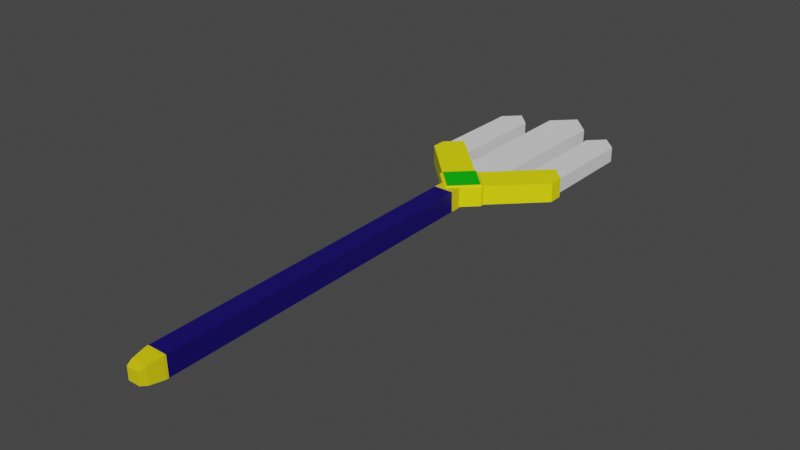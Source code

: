 # Source: Spear.blend  (saved by Blender 3.6.13; exported with 4.5.12 LTS)
import bpy
from mathutils import Matrix  # noqa: F401  (used for matrix-valued properties, if any)

bpy.ops.wm.read_factory_settings(use_empty=True)
scene = bpy.context.scene
scene.name = 'Scene'

# ---- collections
col_collection = bpy.data.collections.new('Collection'); scene.collection.children.link(col_collection)

# ---- materials (node trees are filled in below, after node groups)
mat_spear1_color1 = bpy.data.materials.new('spear1_color1')
mat_spear1_color1.alpha_threshold = 0.0
mat_spear1_color1.use_transparent_shadow = False
mat_spear1_color1.roughness = 0.5
mat_spear1_color1.line_color = (0.0, 0.0, 0.0, 1.0)
mat_spear1_color2 = bpy.data.materials.new('spear1_color2')
mat_spear1_color2.use_transparent_shadow = False
mat_spear2_color1 = bpy.data.materials.new('spear2_color1')
mat_spear2_color1.use_transparent_shadow = False
mat_spear2_color2 = bpy.data.materials.new('spear2_color2')
mat_spear2_color2.use_transparent_shadow = False

# ---- material node trees
mat_spear1_color1.use_nodes = True; mat_spear1_color1.node_tree.nodes.clear()
_N = mat_spear1_color1.node_tree.nodes; _L = mat_spear1_color1.node_tree.links
n0 = _N.new('ShaderNodeOutputMaterial'); n0.name = 'Material Output'; n0.location = (300, 300)
n1 = _N.new('ShaderNodeBsdfPrincipled'); n1.name = 'Principled BSDF'; n1.location = (10, 300)
n1.distribution = 'GGX'
n1.subsurface_method = 'RANDOM_WALK_SKIN'
n1.inputs[0].default_value = (0.006045, 0.0, 0.1329, 1.0)
n1.inputs[3].default_value = 1.45
n1.inputs[27].default_value = (0.0, 0.0, 0.0, 1.0)
n1.inputs[28].default_value = 1.0
_L.new(n1.outputs[0], n0.inputs[0])
n0.is_active_output = True
mat_spear1_color2.use_nodes = True; mat_spear1_color2.node_tree.nodes.clear()
_N = mat_spear1_color2.node_tree.nodes; _L = mat_spear1_color2.node_tree.links
n0 = _N.new('ShaderNodeBsdfPrincipled'); n0.name = 'プリンシプルBSDF'; n0.location = (10, 300)
n0.distribution = 'GGX'
n0.subsurface_method = 'RANDOM_WALK_SKIN'
n0.inputs[0].default_value = (0.8, 0.6788, 0.002179, 1.0)
n0.inputs[3].default_value = 1.45
n0.inputs[27].default_value = (0.0, 0.0, 0.0, 1.0)
n0.inputs[28].default_value = 1.0
n1 = _N.new('ShaderNodeOutputMaterial'); n1.name = 'マテリアル出力'; n1.location = (300, 300)
_L.new(n0.outputs[0], n1.inputs[0])
n1.is_active_output = True
mat_spear2_color1.use_nodes = True; mat_spear2_color1.node_tree.nodes.clear()
_N = mat_spear2_color1.node_tree.nodes; _L = mat_spear2_color1.node_tree.links
n0 = _N.new('ShaderNodeBsdfPrincipled'); n0.name = 'プリンシプルBSDF'; n0.location = (10, 300)
n0.distribution = 'GGX'
n0.subsurface_method = 'RANDOM_WALK_SKIN'
n0.inputs[0].default_value = (1.0, 0.9137, 0.0, 1.0)
n0.inputs[3].default_value = 1.45
n0.inputs[27].default_value = (0.0, 0.0, 0.0, 1.0)
n0.inputs[28].default_value = 1.0
n1 = _N.new('ShaderNodeOutputMaterial'); n1.name = 'マテリアル出力'; n1.location = (300, 300)
_L.new(n0.outputs[0], n1.inputs[0])
n1.is_active_output = True
mat_spear2_color2.use_nodes = True; mat_spear2_color2.node_tree.nodes.clear()
_N = mat_spear2_color2.node_tree.nodes; _L = mat_spear2_color2.node_tree.links
n0 = _N.new('ShaderNodeBsdfPrincipled'); n0.name = 'プリンシプルBSDF'; n0.location = (10, 300)
n0.distribution = 'GGX'
n0.subsurface_method = 'RANDOM_WALK_SKIN'
n0.inputs[0].default_value = (0.0005356, 0.5382, 0.0, 1.0)
n0.inputs[3].default_value = 1.45
n0.inputs[27].default_value = (0.0, 0.0, 0.0, 1.0)
n0.inputs[28].default_value = 1.0
n1 = _N.new('ShaderNodeOutputMaterial'); n1.name = 'マテリアル出力'; n1.location = (300, 300)
_L.new(n0.outputs[0], n1.inputs[0])
n1.is_active_output = True

# ---- world
world_world = bpy.data.worlds.new('World'); scene.world = world_world
world_world.use_nodes = True; world_world.node_tree.nodes.clear()
_N = world_world.node_tree.nodes; _L = world_world.node_tree.links
n0 = _N.new('ShaderNodeOutputWorld'); n0.name = 'World Output'; n0.location = (300, 300)
n1 = _N.new('ShaderNodeBackground'); n1.name = 'Background'; n1.location = (10, 300)
n1.inputs[0].default_value = (0.05088, 0.05088, 0.05088, 1.0)
_L.new(n1.outputs[0], n0.inputs[0])
n0.is_active_output = True
world_world.color = (0.05088, 0.05088, 0.05088)
world_world.use_sun_shadow = False
world_world.sun_shadow_jitter_overblur = 0.0

# ---- meshes
me_cube = bpy.data.meshes.new('Cube')
me_cube.from_pydata([(0.1319, 0.9975, 0.154), (0.1319, 1.002, -0.1191), (-0.1319, 0.9975, 0.154), (-0.1319, 1.002, -0.1191), (-0.1319, -1.476, -0.1624), (0.1319, -1.48, 0.1108), (-0.1319, -1.48, 0.1108), (0.1319, -1.476, -0.1624), (-0.1319, -0.2415, 0.1324), (0.1319, -0.2367, -0.1408), (-0.1319, -0.2367, -0.1408), (0.1319, -0.2415, 0.1324), (-0.1319, 0.378, 0.1432), (0.1319, 0.3828, -0.1299), (-0.1319, 0.3828, -0.1299), (0.1319, 0.378, 0.1432), (-0.1319, 0.6877, 0.1486), (0.1319, 0.6925, -0.1245), (-0.1319, 0.6925, -0.1245), (0.1319, 0.6877, 0.1486), (-0.1319, 0.8426, 0.1513), (0.1319, 0.8474, -0.1218), (-0.1319, 0.8474, -0.1218), (0.1319, 0.8426, 0.1513), (-0.1319, -2.715, -0.184), (0.1319, -2.719, 0.08915), (-0.1319, -2.719, 0.08915), (0.1319, -2.715, -0.184), (-0.1319, -3.335, -0.1948), (0.1319, -3.34, 0.07833), (-0.1319, -3.34, 0.07833), (0.1319, -3.335, -0.1948), (-0.1319, -3.644, -0.2002), (0.1319, -3.649, 0.07293), (-0.1319, -3.649, 0.07293), (0.1319, -3.644, -0.2002), (0.1319, -3.683, 0.07234), (0.1319, -3.678, -0.2008), (-0.1319, -3.683, 0.07234), (-0.1319, -3.678, -0.2008), (0.07955, -3.957, 0.0133), (0.1069, -3.872, 0.04312), (0.07955, -3.955, -0.1514), (0.1069, -3.868, -0.1782), (-0.07955, -3.957, 0.0133), (-0.1069, -3.872, 0.04312), (-0.07955, -3.955, -0.1514), (-0.1069, -3.868, -0.1782)], [], [(32, 35, 37, 39), (33, 34, 38, 36), (22, 20, 2, 3), (39, 38, 34, 32), (39, 37, 43, 47), (3, 2, 0, 1), (9, 11, 5, 7), (10, 9, 7, 4), (24, 26, 6, 4), (11, 8, 6, 5), (15, 12, 8, 11), (14, 13, 9, 10), (13, 15, 11, 9), (4, 6, 8, 10), (17, 19, 15, 13), (18, 17, 13, 14), (19, 16, 12, 15), (10, 8, 12, 14), (23, 20, 16, 19), (22, 21, 17, 18), (21, 23, 19, 17), (14, 12, 16, 18), (1, 0, 23, 21), (3, 1, 21, 22), (0, 2, 20, 23), (18, 16, 20, 22), (28, 30, 26, 24), (7, 5, 25, 27), (4, 7, 27, 24), (5, 6, 26, 25), (32, 34, 30, 28), (27, 25, 29, 31), (24, 27, 31, 28), (25, 26, 30, 29), (31, 29, 33, 35), (28, 31, 35, 32), (29, 30, 34, 33), (42, 40, 44, 46), (41, 43, 37, 36), (47, 45, 38, 39), (35, 33, 36, 37), (46, 44, 45, 47), (40, 42, 43, 41), (44, 40, 41, 45), (42, 46, 47, 43), (36, 38, 45, 41)])
me_cube.polygons.foreach_set('material_index', [1, 1, 1, 1, 1, 1, 0, 0, 0, 0, 0, 0, 0, 0, 0, 0, 0, 0, 0, 0, 0, 0, 1, 1, 1, 0, 0, 0, 0, 0, 0, 0, 0, 0, 0, 0, 0, 1, 1, 1, 1, 1, 1, 1, 1, 1])
_uv = me_cube.uv_layers.new(name='UVMap')
_uv.uv.foreach_set('vector', [0.125, 0.7344, 0.375, 0.7344, 0.375, 0.7361, 0.125, 0.7361, 0.625, 0.7344, 0.875, 0.7344, 0.875, 0.7361, 0.625, 0.7361, 0.375, 0.2422, 0.625, 0.2422, 0.625, 0.25, 0.375, 0.25, 0.375, 0.0139, 0.625, 0.0139, 0.625, 0.01561, 0.375, 0.01561, 0.375, 1.0, 0.375, 0.75, 0.3987, 0.7737, 0.3987, 0.9763, 0.375, 0.25, 0.625, 0.25, 0.625, 0.5, 0.375, 0.5, 0.375, 0.5625, 0.625, 0.5625, 0.625, 0.625, 0.375, 0.625, 0.125, 0.5625, 0.375, 0.5625, 0.375, 0.625, 0.125, 0.625, 0.375, 0.0625, 0.625, 0.0625, 0.625, 0.125, 0.375, 0.125, 0.625, 0.5625, 0.875, 0.5625, 0.875, 0.625, 0.625, 0.625, 0.625, 0.5312, 0.875, 0.5312, 0.875, 0.5625, 0.625, 0.5625, 0.125, 0.5312, 0.375, 0.5312, 0.375, 0.5625, 0.125, 0.5625, 0.375, 0.5312, 0.625, 0.5312, 0.625, 0.5625, 0.375, 0.5625, 0.375, 0.125, 0.625, 0.125, 0.625, 0.1875, 0.375, 0.1875, 0.375, 0.5156, 0.625, 0.5156, 0.625, 0.5312, 0.375, 0.5312, 0.125, 0.5156, 0.375, 0.5156, 0.375, 0.5312, 0.125, 0.5312, 0.625, 0.5156, 0.875, 0.5156, 0.875, 0.5312, 0.625, 0.5312, 0.375, 0.1875, 0.625, 0.1875, 0.625, 0.2188, 0.375, 0.2188, 0.625, 0.5078, 0.875, 0.5078, 0.875, 0.5156, 0.625, 0.5156, 0.125, 0.5078, 0.375, 0.5078, 0.375, 0.5156, 0.125, 0.5156, 0.375, 0.5078, 0.625, 0.5078, 0.625, 0.5156, 0.375, 0.5156, 0.375, 0.2188, 0.625, 0.2188, 0.625, 0.2344, 0.375, 0.2344, 0.375, 0.5, 0.625, 0.5, 0.625, 0.5078, 0.375, 0.5078, 0.125, 0.5, 0.375, 0.5, 0.375, 0.5078, 0.125, 0.5078, 0.625, 0.5, 0.875, 0.5, 0.875, 0.5078, 0.625, 0.5078, 0.375, 0.2344, 0.625, 0.2344, 0.625, 0.2422, 0.375, 0.2422, 0.375, 0.03122, 0.625, 0.03122, 0.625, 0.0625, 0.375, 0.0625, 0.375, 0.625, 0.625, 0.625, 0.625, 0.6875, 0.375, 0.6875, 0.125, 0.625, 0.375, 0.625, 0.375, 0.6875, 0.125, 0.6875, 0.625, 0.625, 0.875, 0.625, 0.875, 0.6875, 0.625, 0.6875, 0.375, 0.01561, 0.625, 0.01561, 0.625, 0.03122, 0.375, 0.03122, 0.375, 0.6875, 0.625, 0.6875, 0.625, 0.7188, 0.375, 0.7188, 0.125, 0.6875, 0.375, 0.6875, 0.375, 0.7188, 0.125, 0.7188, 0.625, 0.6875, 0.875, 0.6875, 0.875, 0.7188, 0.625, 0.7188, 0.375, 0.7188, 0.625, 0.7188, 0.625, 0.7344, 0.375, 0.7344, 0.125, 0.7188, 0.375, 0.7188, 0.375, 0.7344, 0.125, 0.7344, 0.625, 0.7188, 0.875, 0.7188, 0.875, 0.7344, 0.625, 0.7344, 0.4246, 0.7996, 0.5754, 0.7996, 0.5754, 0.9504, 0.4246, 0.9504, 0.6013, 0.7694, 0.3987, 0.7694, 0.375, 0.7361, 0.625, 0.7361, 0.3987, 0.9763, 0.6013, 0.9763, 0.625, 1.0, 0.375, 1.0, 0.375, 0.7344, 0.625, 0.7344, 0.625, 0.7361, 0.375, 0.7361, 0.4246, 0.9504, 0.5754, 0.9504, 0.6013, 0.9763, 0.3987, 0.9763, 0.5754, 0.7996, 0.4246, 0.7996, 0.3987, 0.7694, 0.6013, 0.7694, 0.5754, 0.9504, 0.5754, 0.7996, 0.6013, 0.7737, 0.6013, 0.9763, 0.4246, 0.7996, 0.4246, 0.9504, 0.3987, 0.9763, 0.3987, 0.7737, 0.625, 0.75, 0.625, 1.0, 0.6013, 0.9763, 0.6013, 0.7737])
me_cube.materials.append(mat_spear1_color1)
me_cube.materials.append(mat_spear1_color2)
me_cube.use_mirror_vertex_groups = False
me_cube.update()
me_x = bpy.data.meshes.new('立方体')
me_x.from_pydata([(-0.3274, 1.238, -0.1072), (-0.3013, 1.212, -0.1294), (-0.3274, 1.186, -0.1072), (0.0, 0.9111, -0.1294), (0.02614, 0.8849, -0.1072), (-0.02614, 0.8849, -0.1072), (-0.3274, 1.238, 0.1484), (-0.3274, 1.186, 0.1484), (-0.3013, 1.212, 0.1706), (0.02614, 0.8849, 0.1484), (0.0, 0.9111, 0.1706), (-0.02614, 0.8849, 0.1484), (-0.02614, 1.54, -0.1072), (0.02614, 1.54, -0.1072), (0.0, 1.514, -0.1294), (0.3274, 1.186, -0.1072), (0.3013, 1.212, -0.1294), (0.3274, 1.238, -0.1072), (-0.02614, 1.54, 0.1484), (0.0, 1.514, 0.1706), (0.02614, 1.54, 0.1484), (0.3274, 1.186, 0.1484), (0.3274, 1.238, 0.1484), (0.3013, 1.212, 0.1706), (0.7334, 2.247, 0.1484), (0.7334, 2.247, -0.1072), (-0.7335, 2.247, 0.1484), (-0.7335, 2.247, -0.1072), (0.9403, 1.851, 0.1484), (0.9403, 2.04, 0.1484), (0.9403, 2.04, -0.1072), (0.9403, 1.851, -0.1072), (-0.9404, 2.04, 0.1484), (-0.9404, 1.851, 0.1484), (-0.9404, 1.851, -0.1072), (-0.9404, 2.04, -0.1072)], [], [(14, 16, 3, 1), (17, 13, 25, 30, 31), (21, 9, 4, 15), (2, 5, 11, 7), (8, 10, 23, 19), (0, 1, 2), (3, 4, 5), (6, 7, 8), (9, 10, 11), (12, 13, 14), (15, 16, 17), (18, 19, 20), (21, 22, 23), (6, 0, 2, 7), (1, 3, 5, 2), (4, 9, 11, 5), (10, 8, 7, 11), (18, 6, 8, 19), (9, 21, 23, 10), (22, 20, 19, 23), (12, 18, 20, 13), (21, 15, 17, 22), (16, 14, 13, 17), (0, 12, 14, 1), (15, 4, 3, 16), (12, 0, 34, 35, 27), (22, 17, 31, 28), (32, 26, 27, 35), (20, 22, 28, 29, 24), (13, 20, 24, 25), (6, 18, 26, 32, 33), (18, 12, 27, 26), (0, 6, 33, 34), (30, 29, 28, 31), (32, 35, 34, 33), (24, 29, 30, 25)])
me_x.polygons.foreach_set('material_index', [1, 0, 0, 0, 1, 0, 0, 0, 0, 0, 0, 0, 0, 0, 0, 0, 0, 0, 0, 0, 0, 0, 0, 0, 0, 0, 0, 0, 0, 0, 0, 0, 0, 0, 0, 0])
_uv = me_x.uv_layers.new(name='UVマップ')
_uv.uv.foreach_set('vector', [0.3935, 0.7685, 0.6065, 0.7685, 0.6065, 0.9815, 0.3935, 0.9815, 0.6065, 0.7315, 0.3935, 0.7315, 0.3935, 0.7315, 0.5398, 0.7315, 0.6065, 0.7315, 0.6435, 0.5185, 0.8565, 0.5185, 0.8565, 0.7315, 0.6435, 0.7315, 0.3935, 0.01848, 0.6065, 0.01848, 0.6065, 0.2315, 0.3935, 0.2315, 0.3935, 0.2685, 0.6065, 0.2685, 0.6065, 0.4815, 0.3935, 0.4815, 0.1435, 0.7315, 0.1435, 0.75, 0.125, 0.7315, 0.6065, 0.0, 0.625, 0.01848, 0.6065, 0.01848, 0.1435, 0.5185, 0.125, 0.5185, 0.1435, 0.5, 0.625, 0.2315, 0.6065, 0.25, 0.6065, 0.2315, 0.3565, 0.7315, 0.375, 0.7315, 0.3565, 0.75, 0.625, 0.7685, 0.6065, 0.7685, 0.6065, 0.75, 0.3565, 0.5185, 0.3565, 0.5, 0.375, 0.5185, 0.625, 0.4815, 0.6065, 0.5, 0.6065, 0.4815, 0.1435, 0.5185, 0.1435, 0.7315, 0.125, 0.7315, 0.125, 0.5185, 0.3935, 0.0, 0.6065, 0.0, 0.6065, 0.01848, 0.3935, 0.01848, 0.625, 0.01848, 0.625, 0.2315, 0.6065, 0.2315, 0.6065, 0.01848, 0.6065, 0.2685, 0.3935, 0.2685, 0.3935, 0.2315, 0.6065, 0.2315, 0.3565, 0.5185, 0.1435, 0.5185, 0.1435, 0.5, 0.3565, 0.5, 0.625, 0.2685, 0.625, 0.4815, 0.6065, 0.4815, 0.6065, 0.2685, 0.6065, 0.5185, 0.3935, 0.5185, 0.3935, 0.4815, 0.6065, 0.4815, 0.3565, 0.7315, 0.3565, 0.5185, 0.3935, 0.5185, 0.3935, 0.7315, 0.6435, 0.5185, 0.6435, 0.7315, 0.6065, 0.7315, 0.6065, 0.5185, 0.6065, 0.7685, 0.3935, 0.7685, 0.3935, 0.7315, 0.6065, 0.7315, 0.1435, 0.7315, 0.3565, 0.7315, 0.3565, 0.75, 0.1435, 0.75, 0.625, 0.7685, 0.625, 0.9815, 0.6065, 0.9815, 0.6065, 0.7685, 0.3565, 0.7315, 0.1435, 0.7315, 0.1435, 0.7315, 0.2102, 0.7315, 0.3565, 0.7315, 0.6065, 0.5185, 0.6065, 0.7315, 0.6065, 0.7315, 0.6065, 0.5185, 0.2102, 0.5185, 0.3565, 0.5185, 0.3565, 0.7315, 0.2102, 0.7315, 0.3935, 0.5185, 0.6065, 0.5185, 0.6065, 0.5185, 0.5398, 0.5185, 0.3935, 0.5185, 0.3935, 0.7315, 0.3935, 0.5185, 0.3935, 0.5185, 0.3935, 0.7315, 0.1435, 0.5185, 0.3565, 0.5185, 0.3565, 0.5185, 0.2102, 0.5185, 0.1435, 0.5185, 0.3565, 0.5185, 0.3565, 0.7315, 0.3565, 0.7315, 0.3565, 0.5185, 0.1435, 0.7315, 0.1435, 0.5185, 0.1435, 0.5185, 0.1435, 0.7315, 0.5398, 0.7315, 0.5398, 0.5185, 0.6065, 0.5185, 0.6065, 0.7315, 0.2102, 0.5185, 0.2102, 0.7315, 0.1435, 0.7315, 0.1435, 0.5185, 0.3935, 0.5185, 0.5398, 0.5185, 0.5398, 0.7315, 0.3935, 0.7315])
me_x.materials.append(mat_spear2_color1)
me_x.materials.append(mat_spear2_color2)
me_x.update()
me_002 = bpy.data.meshes.new('立方体.002')
me_002.from_pydata([(0.0, 1.359, -0.08), (0.0, 1.359, 0.12), (-0.2828, 1.642, -0.08), (-0.2828, 1.642, 0.12), (0.2828, 1.642, -0.08), (0.2828, 1.642, 0.12), (0.0, 1.925, -0.08), (0.0, 1.925, 0.12), (-0.2828, 3.679, 0.12), (-0.2828, 3.679, -0.08), (0.0, 3.962, -0.08), (0.0, 3.962, 0.12), (0.2828, 3.679, -0.08), (0.2828, 3.679, 0.12)], [], [(0, 1, 3, 2), (7, 5, 13, 11), (2, 3, 8, 9), (4, 5, 1, 0), (2, 6, 4, 0), (7, 3, 1, 5), (9, 8, 11, 10), (10, 11, 13, 12), (6, 2, 9, 10), (5, 4, 12, 13), (4, 6, 10, 12), (3, 7, 11, 8)])
_uv = me_002.uv_layers.new(name='UVマップ')
_uv.uv.foreach_set('vector', [0.375, 0.0, 0.625, 0.0, 0.625, 0.25, 0.375, 0.25, 0.625, 0.5, 0.625, 0.75, 0.625, 0.75, 0.625, 0.5, 0.375, 0.25, 0.625, 0.25, 0.625, 0.25, 0.375, 0.25, 0.375, 0.75, 0.625, 0.75, 0.625, 1.0, 0.375, 1.0, 0.125, 0.5, 0.375, 0.5, 0.375, 0.75, 0.125, 0.75, 0.625, 0.5, 0.875, 0.5, 0.875, 0.75, 0.625, 0.75, 0.375, 0.25, 0.625, 0.25, 0.625, 0.5, 0.375, 0.5, 0.375, 0.5, 0.625, 0.5, 0.625, 0.75, 0.375, 0.75, 0.375, 0.5, 0.125, 0.5, 0.125, 0.5, 0.375, 0.5, 0.625, 0.75, 0.375, 0.75, 0.375, 0.75, 0.625, 0.75, 0.375, 0.75, 0.375, 0.5, 0.375, 0.5, 0.375, 0.75, 0.875, 0.5, 0.625, 0.5, 0.625, 0.5, 0.875, 0.5])
me_002.update()
me_003 = bpy.data.meshes.new('立方体.003')
me_003.from_pydata([(-0.7, 1.713, -0.08), (-0.7, 1.713, 0.12), (-0.9031, 1.916, -0.08), (-0.9031, 1.916, 0.12), (-0.4969, 1.916, -0.08), (-0.4969, 1.916, 0.12), (-0.7, 2.119, -0.08), (-0.7, 2.119, 0.12), (-0.9031, 3.379, 0.12), (-0.9031, 3.379, -0.08), (-0.7, 3.582, -0.08), (-0.7, 3.582, 0.12), (-0.4969, 3.379, -0.08), (-0.4969, 3.379, 0.12)], [], [(0, 1, 3, 2), (7, 5, 13, 11), (2, 3, 8, 9), (4, 5, 1, 0), (2, 6, 4, 0), (7, 3, 1, 5), (9, 8, 11, 10), (10, 11, 13, 12), (6, 2, 9, 10), (5, 4, 12, 13), (4, 6, 10, 12), (3, 7, 11, 8)])
_uv = me_003.uv_layers.new(name='UVマップ')
_uv.uv.foreach_set('vector', [0.375, 0.0, 0.625, 0.0, 0.625, 0.25, 0.375, 0.25, 0.625, 0.5, 0.625, 0.75, 0.625, 0.75, 0.625, 0.5, 0.375, 0.25, 0.625, 0.25, 0.625, 0.25, 0.375, 0.25, 0.375, 0.75, 0.625, 0.75, 0.625, 1.0, 0.375, 1.0, 0.125, 0.5, 0.375, 0.5, 0.375, 0.75, 0.125, 0.75, 0.625, 0.5, 0.875, 0.5, 0.875, 0.75, 0.625, 0.75, 0.375, 0.25, 0.625, 0.25, 0.625, 0.5, 0.375, 0.5, 0.375, 0.5, 0.625, 0.5, 0.625, 0.75, 0.375, 0.75, 0.375, 0.5, 0.125, 0.5, 0.125, 0.5, 0.375, 0.5, 0.625, 0.75, 0.375, 0.75, 0.375, 0.75, 0.625, 0.75, 0.375, 0.75, 0.375, 0.5, 0.375, 0.5, 0.375, 0.75, 0.875, 0.5, 0.625, 0.5, 0.625, 0.5, 0.875, 0.5])
me_003.update()
me_004 = bpy.data.meshes.new('立方体.004')
me_004.from_pydata([(0.7, 1.713, -0.08), (0.7, 1.713, 0.12), (0.4969, 1.916, -0.08), (0.4969, 1.916, 0.12), (0.9031, 1.916, -0.08), (0.9031, 1.916, 0.12), (0.7, 2.119, -0.08), (0.7, 2.119, 0.12), (0.4969, 3.379, 0.12), (0.4969, 3.379, -0.08), (0.7, 3.582, -0.08), (0.7, 3.582, 0.12), (0.9031, 3.379, -0.08), (0.9031, 3.379, 0.12)], [], [(0, 1, 3, 2), (7, 5, 13, 11), (2, 3, 8, 9), (4, 5, 1, 0), (2, 6, 4, 0), (7, 3, 1, 5), (9, 8, 11, 10), (10, 11, 13, 12), (6, 2, 9, 10), (5, 4, 12, 13), (4, 6, 10, 12), (3, 7, 11, 8)])
_uv = me_004.uv_layers.new(name='UVマップ')
_uv.uv.foreach_set('vector', [0.375, 0.0, 0.625, 0.0, 0.625, 0.25, 0.375, 0.25, 0.625, 0.5, 0.625, 0.75, 0.625, 0.75, 0.625, 0.5, 0.375, 0.25, 0.625, 0.25, 0.625, 0.25, 0.375, 0.25, 0.375, 0.75, 0.625, 0.75, 0.625, 1.0, 0.375, 1.0, 0.125, 0.5, 0.375, 0.5, 0.375, 0.75, 0.125, 0.75, 0.625, 0.5, 0.875, 0.5, 0.875, 0.75, 0.625, 0.75, 0.375, 0.25, 0.625, 0.25, 0.625, 0.5, 0.375, 0.5, 0.375, 0.5, 0.625, 0.5, 0.625, 0.75, 0.375, 0.75, 0.375, 0.5, 0.125, 0.5, 0.125, 0.5, 0.375, 0.5, 0.625, 0.75, 0.375, 0.75, 0.375, 0.75, 0.625, 0.75, 0.375, 0.75, 0.375, 0.5, 0.375, 0.5, 0.375, 0.75, 0.875, 0.5, 0.625, 0.5, 0.625, 0.5, 0.875, 0.5])
me_004.update()

# ---- objects
ob_spear1 = bpy.data.objects.new('spear1', me_cube)
ob_spear2 = bpy.data.objects.new('spear2', me_x)
ob_spear3 = bpy.data.objects.new('spear3', me_002)
ob_spear4 = bpy.data.objects.new('spear4', me_003)
ob_spear5 = bpy.data.objects.new('spear5', me_004)

# ---- transforms, parenting, visibility, modifiers, constraints
ob_spear1.location = (0.0, 0.0, 0.0)
ob_spear1.lock_rotations_4d = False
ob_spear1.empty_display_type = 'ARROWS'
ob_spear1.lineart.crease_threshold = 0.0
ob_spear2.location = (0.0, 0.0, 0.0)
ob_spear3.location = (0.0, 0.0, 0.0)
ob_spear4.location = (0.0, 0.0, 0.0)
ob_spear5.location = (0.0, 0.0, 0.0)

# ---- collection membership
col_collection.objects.link(ob_spear1)
col_collection.objects.link(ob_spear2)
col_collection.objects.link(ob_spear3)
col_collection.objects.link(ob_spear4)
col_collection.objects.link(ob_spear5)

# ---- scene / render settings (as saved in the file)
scene.frame_start = 1; scene.frame_end = 250; scene.frame_set(1)
scene.render.engine = 'BLENDER_EEVEE_NEXT'
scene.cycles.sampling_pattern = 'TABULATED_SOBOL'
scene.view_settings.view_transform = 'Filmic'
bpy.context.view_layer.update()

# ---- added for rendering (the .blend has no active camera and no usable light): camera, sun
cam_auto = bpy.data.cameras.new('AutoCamera')
cam_auto.lens = 50.0
cam_auto.sensor_width = 36.0
cam_auto.clip_end = 1000.0
ob_auto_camera = bpy.data.objects.new('AutoCamera', cam_auto)
scene.collection.objects.link(ob_auto_camera)
ob_auto_camera.location = (7.53907, -9.04448, 6.0162)
ob_auto_camera.rotation_euler = (1.09748, -7.21219e-08, 0.694738)
scene.camera = ob_auto_camera
light_auto_sun = bpy.data.lights.new('AutoSun', 'SUN')
light_auto_sun.energy = 3.0
light_auto_sun.angle = 0.0523599
ob_auto_sun = bpy.data.objects.new('AutoSun', light_auto_sun)
scene.collection.objects.link(ob_auto_sun)
ob_auto_sun.rotation_euler = (0.872665, 0.174533, 0.523599)
bpy.context.view_layer.update()
